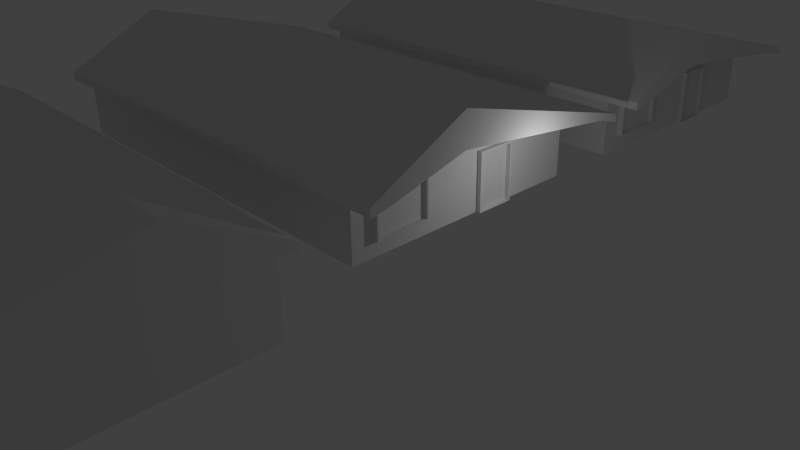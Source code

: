 # Source: city.blend  (saved by Blender 2.66.1; exported with 4.5.12 LTS)
import bpy
from mathutils import Matrix  # noqa: F401  (used for matrix-valued properties, if any)

bpy.ops.wm.read_factory_settings(use_empty=True)
scene = bpy.context.scene
scene.name = 'Scene'

# ---- collections
col_collection_1 = bpy.data.collections.new('Collection 1'); scene.collection.children.link(col_collection_1)
col_collection_2 = bpy.data.collections.new('Collection 2'); scene.collection.children.link(col_collection_2)
col_collection_2.hide_render = True
col_collection_2.hide_viewport = True

# ---- materials (node trees are filled in below, after node groups)
mat_material = bpy.data.materials.new('Material')
mat_material.alpha_threshold = 0.0
mat_material.use_transparent_shadow = False
mat_material.roughness = 0.5
mat_material.line_color = (0.0, 0.0, 0.0, 1.0)

# ---- material node trees

# ---- world
world_world = bpy.data.worlds.new('World'); scene.world = world_world
world_world.color = (0.05088, 0.05088, 0.05088)
world_world.use_sun_shadow = False
world_world.sun_shadow_jitter_overblur = 0.0
world_world.cycles.sampling_method = 'MANUAL'
world_world.cycles.sample_map_resolution = 256

# ---- cameras
cam_camera = bpy.data.cameras.new('Camera')
cam_camera.clip_end = 100.0
cam_camera.lens = 35.0
cam_camera.sensor_width = 32.0
cam_camera.sensor_height = 18.0
cam_camera.ortho_scale = 7.314
cam_camera.dof.focus_distance = 0.0
cam_camera.dof.aperture_fstop = 128.0

# ---- lights
light_lamp = bpy.data.lights.new('Lamp', 'POINT')
light_lamp.transmission_factor = 0.0
light_lamp.cutoff_distance = 30.0
light_lamp.energy = 100.0
light_lamp.shadow_buffer_clip_start = 1.001
light_lamp.shadow_soft_size = 0.1
light_lamp.shadow_maximum_resolution = 0.006
light_lamp.use_absolute_resolution = True
light_lamp.cycles.use_multiple_importance_sampling = False

# ---- meshes
me_cube = bpy.data.meshes.new('Cube')
me_cube.from_pydata([(-1.273, -0.5526, -1.237), (-1.273, 0.8924, -1.237), (0.2256, 0.8924, -1.237), (0.2256, -0.5526, -1.237), (-1.273, -0.5526, 0.9677), (-1.273, 0.8924, 0.7629), (0.2256, 0.8924, 0.7629), (0.2256, -0.5526, 0.9677), (-1.273, -0.1076, 2.046), (-1.273, -0.1076, -1.237), (0.2256, -0.1076, 2.046), (0.2256, -0.1076, -1.237), (0.2256, -0.1076, 1.143), (-1.273, -0.1076, 1.729), (0.2256, -0.5526, 0.5699), (0.2256, 0.8924, 0.5699), (-1.273, -0.5526, 0.5699), (-1.273, 0.8924, 0.5699), (0.3835, 0.8924, 0.7629), (0.3835, -0.5526, 0.9677), (0.3835, -0.1076, 2.046), (0.3835, -0.1076, 1.143), (0.3835, -0.5526, 0.5699), (0.3835, 0.8924, 0.5699), (-1.273, -0.6597, 0.6973), (0.2256, -0.6597, 0.6973), (0.2256, -0.6559, 0.4813), (-1.273, -0.6559, 0.4813), (0.3835, -0.6597, 0.6973), (0.3835, -0.6559, 0.4813), (-1.273, 1.013, 0.5976), (0.2256, 1.013, 0.5976), (0.2256, 1.02, 0.3724), (-1.273, 1.02, 0.3724), (0.3835, 1.013, 0.5976), (0.3835, 1.02, 0.3724), (-1.273, 0.8924, 0.3128), (0.2256, 0.8924, 0.3128), (0.2256, -0.5526, 0.3128), (-1.273, -0.1076, 0.3256), (0.2256, -0.1076, 0.3225), (-1.273, -0.5526, 0.3128), (0.2256, 0.2502, -1.237), (0.2256, 0.2499, 0.319), (0.2256, 0.4735, -1.237), (0.2256, 0.4735, 0.3169), (0.2414, 0.2502, -1.237), (0.2414, 0.2499, 0.319), (0.2414, 0.4735, -1.237), (0.2414, 0.4735, 0.3169), (0.2256, 0.2646, -1.237), (0.2256, 0.2643, 0.3189), (0.2414, 0.2646, -1.237), (0.2414, 0.2643, 0.3189), (0.2414, 0.4627, 0.317), (0.2414, 0.4627, -1.237), (0.2256, 0.4627, 0.317), (0.2256, 0.4627, -1.237), (0.2414, 0.2643, 0.2517), (0.2414, 0.4627, 0.2571), (0.2256, -0.5526, -0.8021), (0.2256, -0.4304, -1.237), (0.2256, -0.1076, -0.8176), (0.2256, -0.4293, 0.3176), (0.2256, -0.4293, -0.8201), (0.2461, -0.1076, 0.3225), (0.2461, -0.1076, -0.8176), (0.2461, -0.4293, 0.3176), (0.2461, -0.4293, -0.8201), (0.2256, -0.5526, 0.2812), (0.2256, -0.1076, 0.2759), (0.2256, -0.4293, 0.2712), (0.2461, -0.1076, 0.2759), (0.2461, -0.4293, 0.2712), (0.2256, -0.4155, 0.3178), (0.2256, -0.4155, -0.8199), (0.2461, -0.1076, -0.757), (0.2461, -0.1209, 0.2758), (0.2461, -0.1209, -0.8177), (0.2256, -0.4293, -0.7595), (0.2256, -0.1076, -0.757), (0.2461, -0.4155, 0.2714), (0.2461, -0.4155, -0.8199), (0.2461, -0.1209, 0.3223), (0.2256, -0.1209, -0.8177), (0.2256, -0.1168, -1.237), (0.2256, -0.1209, 0.3223), (0.2256, -0.5526, -0.4209), (0.2461, -0.4155, 0.3178), (0.2256, -0.3206, -1.237), (0.2314, -0.1209, 0.2758), (0.2314, -0.1209, -0.7571), (0.2317, -0.4155, 0.2714), (0.2317, -0.4155, -0.7594), (0.2461, -0.4155, -0.7594), (0.2461, -0.1209, -0.7571), (0.2461, -0.4293, -0.7595)], [], [(39, 36, 1, 9), (36, 37, 2, 1), (64, 60, 3), (38, 41, 0, 3, 60, 87, 69), (9, 1, 2, 44, 57, 50, 42, 11), (10, 6, 5, 8), (41, 39, 9, 0), (44, 45, 49, 48), (0, 9, 11, 85, 89, 61, 3), (7, 10, 8, 4), (4, 8, 13, 16), (10, 7, 19, 20), (17, 5, 30, 33), (8, 5, 17, 13), (6, 10, 20, 18), (7, 4, 24, 25), (18, 20, 21, 23), (20, 19, 22, 21), (14, 22, 29, 26), (15, 17, 33, 32), (14, 12, 21, 22), (12, 15, 23, 21), (25, 24, 27, 26), (25, 26, 29, 28), (4, 16, 27, 24), (19, 7, 25, 28), (16, 14, 26, 27), (22, 19, 28, 29), (30, 31, 32, 33), (32, 31, 34, 35), (18, 23, 35, 34), (6, 18, 34, 31), (23, 15, 32, 35), (5, 6, 31, 30), (13, 17, 36, 39), (17, 15, 37, 36), (12, 14, 38, 63, 74, 86, 40), (14, 16, 41, 38), (16, 13, 39, 41), (15, 12, 40, 43, 51, 56, 45, 37), (43, 40, 70, 80, 62, 11, 42), (37, 45, 44, 2), (53, 47, 46, 52, 58), (43, 42, 46, 47), (57, 44, 48, 55), (51, 43, 47, 53), (42, 50, 52, 46), (56, 51, 53, 54), (50, 57, 55, 52), (45, 56, 54, 49), (54, 53, 58, 59), (49, 54, 59, 55, 48), (54, 56, 57, 55), (58, 51, 50, 52), (59, 58, 51, 56), (75, 64, 61, 89), (74, 63, 67, 88), (79, 87, 60, 64), (94, 96, 68, 82), (79, 64, 68, 96), (70, 40, 65, 72), (84, 62, 66, 78), (61, 64, 3), (63, 38, 69, 71), (88, 67, 73, 81), (63, 71, 73, 67), (80, 70, 72, 76), (84, 75, 89, 85), (81, 94, 93, 92), (40, 86, 83, 65), (76, 95, 78, 66), (65, 83, 77, 72), (64, 75, 82, 68), (62, 84, 85, 11), (75, 84, 78, 82), (62, 80, 76, 66), (51, 50, 57, 56), (92, 90, 91, 93), (86, 74, 88, 83), (83, 88, 81, 77), (95, 94, 82, 78), (71, 69, 87, 79), (72, 77, 95, 76), (95, 77, 90, 91), (91, 93, 94, 95), (71, 79, 96, 73), (81, 73, 96, 94), (93, 75, 64, 79), (93, 91, 84, 75), (71, 92, 93, 79), (81, 92, 90, 77), (86, 74, 92, 90)])
_uv = me_cube.uv_layers.new(name='UVMap')
_uv.uv.foreach_set('vector', [0.8807, 0.7288, 0.7398, 0.7281, 0.7398, 0.6425, 0.8807, 0.6425, 0.4663, 0.8361, 0.4663, 0.9997, 0.2971, 0.9997, 0.2971, 0.8361, 0.3623, 0.1246, 0.3892, 0.129, 0.389, 0.0509, 0.1885, 0.9484, 0.008594, 0.9235, 0.03438, 0.7374, 0.1952, 0.7374, 0.1952, 0.7841, 0.1952, 0.825, 0.1952, 0.9003, 0.8337, 0.9724, 0.7339, 0.984, 0.7165, 0.8345, 0.7583, 0.8296, 0.7778, 0.8214, 0.7993, 0.8212, 0.8193, 0.8183, 0.8549, 0.8234, 0.4328, 0.6592, 0.5776, 0.6629, 0.5791, 0.8116, 0.4246, 0.8094, 0.9434, 0.7281, 0.8807, 0.7288, 0.8807, 0.6425, 0.9434, 0.6425, 0.0121, 0.284, 0.06377, 0.3313, 0.06243, 0.3155, 0.01911, 0.2818, 0.8766, 0.984, 0.8337, 0.9724, 0.8549, 0.8234, 0.8738, 0.8285, 0.8936, 0.8338, 0.9127, 0.8386, 0.9312, 0.845, 0.3086, 0.6543, 0.4328, 0.6592, 0.4246, 0.8094, 0.305, 0.8065, 0.5682, 0.08989, 0.5631, 0.2971, 0.5429, 0.2446, 0.5429, 0.02388, 0.4328, 0.6592, 0.3086, 0.6543, 0.3092, 0.6375, 0.4333, 0.6414, 0.4841, 0.2807, 0.4655, 0.3095, 0.4634, 0.2731, 0.4841, 0.2389, 0.4966, 0.3073, 0.4976, 0.04498, 0.5282, 0.009582, 0.5282, 0.2671, 0.5776, 0.6629, 0.4328, 0.6592, 0.4333, 0.6414, 0.5774, 0.6454, 0.3086, 0.6543, 0.305, 0.8065, 0.2754, 0.8058, 0.278, 0.6535, 0.4587, 0.4242, 0.2134, 0.5939, 0.2182, 0.4334, 0.4733, 0.3931, 0.2134, 0.5939, 0.06962, 0.4563, 0.03814, 0.393, 0.2182, 0.4334, 0.2372, 0.6539, 0.2378, 0.6346, 0.2548, 0.6354, 0.2548, 0.6538, 0.6935, 0.6525, 0.4971, 0.5812, 0.5083, 0.5503, 0.7047, 0.6216, 0.2372, 0.6539, 0.1486, 0.6509, 0.1492, 0.6316, 0.2378, 0.6346, 0.6387, 0.8036, 0.6935, 0.6525, 0.7142, 0.66, 0.6594, 0.8111, 0.278, 0.6535, 0.2754, 0.8058, 0.2535, 0.8053, 0.2548, 0.6538, 0.278, 0.6535, 0.2548, 0.6538, 0.2548, 0.6354, 0.2784, 0.6363, 0.4632, 0.2419, 0.4632, 0.1712, 0.4815, 0.1555, 0.4822, 0.1939, 0.3092, 0.6375, 0.3086, 0.6543, 0.278, 0.6535, 0.2784, 0.6363, 0.2336, 0.8052, 0.2372, 0.6539, 0.2548, 0.6538, 0.2535, 0.8053, 0.03814, 0.393, 0.06962, 0.4563, 0.03117, 0.4218, 0.01469, 0.3871, 0.5994, 0.8116, 0.5988, 0.6626, 0.6218, 0.6627, 0.6219, 0.8116, 0.6218, 0.6627, 0.5988, 0.6626, 0.5991, 0.6461, 0.6221, 0.6465, 0.4587, 0.4242, 0.4733, 0.3931, 0.5088, 0.3711, 0.4907, 0.4068, 0.5776, 0.6629, 0.5774, 0.6454, 0.5991, 0.6461, 0.5988, 0.6626, 0.7142, 0.66, 0.6935, 0.6525, 0.7047, 0.6216, 0.7254, 0.6291, 0.5791, 0.8116, 0.5776, 0.6629, 0.5988, 0.6626, 0.5994, 0.8116, 0.8807, 0.8064, 0.7398, 0.7423, 0.7398, 0.7281, 0.8807, 0.7288, 0.4944, 0.8361, 0.4944, 0.9997, 0.4663, 0.9997, 0.4663, 0.8361, 0.3099, 0.3857, 0.3511, 0.2671, 0.3541, 0.2306, 0.336, 0.2305, 0.3323, 0.2309, 0.2861, 0.2273, 0.2805, 0.2267, 0.1842, 0.9793, 0.004317, 0.9544, 0.008594, 0.9235, 0.1885, 0.9484, 0.9434, 0.7423, 0.8807, 0.8064, 0.8807, 0.7288, 0.9434, 0.7281, 0.07383, 0.3827, 0.3099, 0.3857, 0.2805, 0.2267, 0.2093, 0.245, 0.1661, 0.2667, 0.07537, 0.3252, 0.06377, 0.3313, 0.0518, 0.3416, 0.2093, 0.245, 0.2805, 0.2267, 0.2778, 0.2144, 0.2911, 0.1274, 0.2989, 0.1093, 0.3104, 0.04296, 0.2612, 0.02874, 0.0518, 0.3416, 0.06377, 0.3313, 0.0121, 0.284, 0.0002936, 0.298, 0.1508, 0.2508, 0.1882, 0.2304, 0.2328, 0.02711, 0.2259, 0.01189, 0.1688, 0.1404, 0.2093, 0.245, 0.2612, 0.02874, 0.2328, 0.02711, 0.1882, 0.2304, 0.01093, 0.2783, 0.0121, 0.284, 0.01911, 0.2818, 0.01928, 0.2766, 0.1661, 0.2667, 0.2093, 0.245, 0.1882, 0.2304, 0.1508, 0.2508, 0.2612, 0.02874, 0.2542, 0.0002936, 0.2259, 0.01189, 0.2328, 0.02711, 0.07544, 0.3223, 0.1661, 0.2667, 0.1508, 0.2508, 0.0664, 0.3132, 0.08419, 0.1053, 0.1117, 0.1053, 0.1118, 0.1089, 0.08434, 0.1089, 0.06377, 0.3313, 0.07537, 0.3252, 0.0664, 0.3132, 0.06243, 0.3155, 0.0664, 0.3132, 0.1508, 0.2508, 0.1688, 0.1404, 0.04822, 0.2973, 0.06243, 0.3155, 0.0664, 0.3132, 0.04822, 0.2973, 0.01928, 0.2766, 0.01911, 0.2818, 0.04511, 0.1639, 0.03512, 0.1627, 0.03515, 0.08508, 0.04513, 0.08629, 0.1688, 0.1404, 0.06215, 0.2456, 0.2196, 0.008944, 0.2259, 0.01189, 0.04822, 0.2973, 0.1688, 0.1404, 0.06215, 0.2456, 0.03484, 0.2887, 0.3565, 0.1238, 0.3623, 0.1246, 0.3669, 0.05131, 0.3506, 0.0493, 0.3323, 0.2309, 0.336, 0.2305, 0.3342, 0.2265, 0.3322, 0.2265, 0.3642, 0.1441, 0.3652, 0.177, 0.3892, 0.129, 0.3623, 0.1246, 0.3498, 0.1443, 0.3536, 0.1447, 0.3518, 0.1326, 0.3493, 0.1314, 0.3608, 0.1444, 0.3544, 0.1317, 0.3518, 0.1326, 0.3536, 0.1447, 0.2778, 0.2144, 0.2805, 0.2267, 0.2848, 0.2217, 0.2833, 0.2137, 0.305, 0.1099, 0.2989, 0.1093, 0.3019, 0.1166, 0.3045, 0.1166, 0.3669, 0.05131, 0.3623, 0.1246, 0.389, 0.0509, 0.336, 0.2305, 0.3541, 0.2306, 0.3544, 0.2267, 0.3427, 0.2227, 0.3322, 0.2265, 0.3342, 0.2265, 0.3376, 0.22, 0.3345, 0.2191, 0.336, 0.2305, 0.3427, 0.2227, 0.3376, 0.22, 0.3342, 0.2265, 0.2911, 0.1274, 0.2778, 0.2144, 0.2833, 0.2137, 0.298, 0.129, 0.305, 0.1099, 0.3565, 0.1238, 0.3506, 0.0493, 0.3173, 0.04451, 0.3345, 0.2191, 0.3498, 0.1443, 0.3389, 0.1465, 0.3295, 0.2137, 0.2805, 0.2267, 0.2861, 0.2273, 0.2874, 0.2219, 0.2848, 0.2217, 0.298, 0.129, 0.302, 0.1297, 0.3045, 0.1166, 0.3019, 0.1166, 0.2848, 0.2217, 0.2874, 0.2219, 0.2864, 0.2137, 0.2833, 0.2137, 0.3544, 0.1317, 0.3545, 0.1265, 0.3493, 0.1314, 0.3518, 0.1326, 0.2989, 0.1093, 0.305, 0.1099, 0.3173, 0.04451, 0.3104, 0.04296, 0.3545, 0.1265, 0.305, 0.1099, 0.3045, 0.1166, 0.3493, 0.1314, 0.2989, 0.1093, 0.2911, 0.1274, 0.298, 0.129, 0.3019, 0.1166, 0.7247, 0.5447, 0.7247, 0.3184, 0.8831, 0.3183, 0.8831, 0.5443, 0.9637, 0.2822, 0.6154, 0.2833, 0.6154, 0.02586, 0.9637, 0.02528, 0.2861, 0.2273, 0.3323, 0.2309, 0.3322, 0.2265, 0.2874, 0.2219, 0.2874, 0.2219, 0.3322, 0.2265, 0.3345, 0.2191, 0.2864, 0.2137, 0.302, 0.1297, 0.3498, 0.1443, 0.3493, 0.1314, 0.3045, 0.1166, 0.3427, 0.2227, 0.3544, 0.2267, 0.3652, 0.177, 0.3642, 0.1441, 0.2833, 0.2137, 0.2864, 0.2137, 0.302, 0.1297, 0.298, 0.129, 0.302, 0.1297, 0.2864, 0.2137, 0.2998, 0.2082, 0.3083, 0.1387, 0.3083, 0.1387, 0.3389, 0.1465, 0.3498, 0.1443, 0.302, 0.1297, 0.3427, 0.2227, 0.3608, 0.1444, 0.3536, 0.1447, 0.3376, 0.22, 0.3345, 0.2191, 0.3376, 0.22, 0.3536, 0.1447, 0.3498, 0.1443, 0.1375, 0.05274, 0.1376, 0.03876, 0.1408, 0.03869, 0.141, 0.05261, 0.1375, 0.05274, 0.06979, 0.0527, 0.06991, 0.03869, 0.1376, 0.03876, 0.1403, 0.07912, 0.1368, 0.07908, 0.1375, 0.05274, 0.141, 0.05261, 0.3345, 0.2191, 0.3295, 0.2137, 0.2998, 0.2082, 0.2864, 0.2137, 0.1126, 0.1543, 0.06024, 0.1543, 0.06012, 0.146, 0.1125, 0.146])
me_cube.materials.append(mat_material)
me_cube.use_remesh_preserve_volume = False
me_cube.use_remesh_preserve_attributes = False
me_cube.use_mirror_vertex_groups = False
me_cube.update()
me_plane = bpy.data.meshes.new('Plane')
me_plane.from_pydata([(1.0, -1.0, 0.0), (-1.0, -1.0, 0.0), (1.0, 1.0, 0.0), (-1.0, 1.0, 0.0)], [], [(1, 0, 2, 3)])
me_plane.use_remesh_preserve_volume = False
me_plane.use_remesh_preserve_attributes = False
me_plane.use_mirror_vertex_groups = False
me_plane.update()

# ---- objects
ob_cube_002 = bpy.data.objects.new('Cube.002', me_cube)
ob_cube_001 = bpy.data.objects.new('Cube.001', me_cube)
ob_cube = bpy.data.objects.new('Cube', me_cube)
ob_lamp = bpy.data.objects.new('Lamp', light_lamp)
ob_camera = bpy.data.objects.new('Camera', cam_camera)
ob_heightmap = bpy.data.objects.new('heightmap', me_plane)

# ---- transforms, parenting, visibility, modifiers, constraints
ob_cube_002.location = (-14.68, -9.775, 1.287)
ob_cube_002.rotation_euler = (0.0, -0.0, 3.142)
ob_cube_002.scale = (9.5, 6.0, 1.25)
ob_cube_002.lineart.crease_threshold = 0.0
ob_cube_001.location = (-6.354, 11.84, 1.264)
ob_cube_001.scale = (9.5, 6.0, 1.25)
ob_cube_001.lineart.crease_threshold = 0.0
ob_cube.location = (-5.953, -0.01253, 1.561)
ob_cube.scale = (9.5, 6.0, 1.25)
ob_cube.lineart.crease_threshold = 0.0
ob_lamp.location = (-0.6502, 2.034, 1.92)
ob_lamp.rotation_euler = (-1.048, -0.5434, 3.371)
ob_lamp.lock_rotations_4d = False
ob_lamp.empty_display_type = 'ARROWS'
ob_lamp.color = (0.0, 0.0, 0.0, 0.0)
ob_lamp.lineart.crease_threshold = 0.0
ob_camera.location = (11.74, -16.1, 11.24)
ob_camera.rotation_euler = (1.109, 0.01082, 0.8149)
ob_camera.lock_rotations_4d = False
ob_camera.empty_display_type = 'ARROWS'
ob_camera.color = (0.0, 0.0, 0.0, 0.0)
ob_camera.display_type = 'WIRE'
ob_camera.lineart.crease_threshold = 0.0
ob_heightmap.location = (0.0, 0.0, 0.0)
ob_heightmap.scale = (50.0, 50.0, 1.0)
ob_heightmap.lineart.crease_threshold = 0.0

# ---- collection membership
col_collection_1.objects.link(ob_cube_002)
col_collection_1.objects.link(ob_cube_001)
col_collection_1.objects.link(ob_cube)
col_collection_1.objects.link(ob_lamp)
col_collection_1.objects.link(ob_camera)
col_collection_2.objects.link(ob_heightmap)

# ---- scene / render settings (as saved in the file)
scene.camera = ob_camera
scene.frame_start = 1; scene.frame_end = 250; scene.frame_set(1)
scene.render.engine = 'BLENDER_EEVEE_NEXT'
scene.render.image_settings.color_mode = 'RGB'
scene.render.image_settings.compression = 90
scene.render.resolution_percentage = 50
scene.render.dither_intensity = 0.0
scene.render.bake_margin = 2
scene.cycles.use_denoising = False
scene.cycles.samples = 10
scene.cycles.sampling_pattern = 'TABULATED_SOBOL'
scene.cycles.light_sampling_threshold = 0.0
scene.cycles.use_adaptive_sampling = False
scene.cycles.use_light_tree = False
scene.cycles.blur_glossy = 0.0
scene.cycles.volume_bounces = 1
scene.cycles.pixel_filter_type = 'GAUSSIAN'
scene.cycles.sample_clamp_indirect = 0.0
scene.view_settings.view_transform = 'Standard'
bpy.context.view_layer.update()
